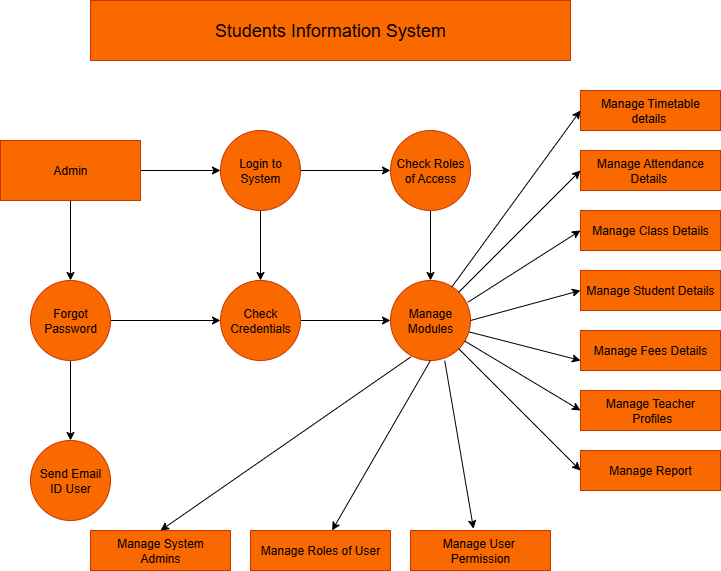

The diagram above was exported from draw.io. Its source (the exported page's mxGraphModel, read from the mxfile embedded in the PNG):
<mxGraphModel dx="273" dy="596" grid="1" gridSize="10" guides="1" tooltips="1" connect="1" arrows="1" fold="1" page="1" pageScale="1" pageWidth="850" pageHeight="1100" math="0" shadow="0">
  <root>
    <mxCell id="0" />
    <mxCell id="1" parent="0" />
    <mxCell id="GfXKmVAjkf1PjS6CAbwU-22" value="" style="edgeStyle=orthogonalEdgeStyle;rounded=0;orthogonalLoop=1;jettySize=auto;html=1;" parent="1" source="GfXKmVAjkf1PjS6CAbwU-2" target="GfXKmVAjkf1PjS6CAbwU-3" edge="1">
      <mxGeometry relative="1" as="geometry" />
    </mxCell>
    <mxCell id="GfXKmVAjkf1PjS6CAbwU-24" value="" style="edgeStyle=orthogonalEdgeStyle;rounded=0;orthogonalLoop=1;jettySize=auto;html=1;" parent="1" source="GfXKmVAjkf1PjS6CAbwU-2" target="GfXKmVAjkf1PjS6CAbwU-4" edge="1">
      <mxGeometry relative="1" as="geometry" />
    </mxCell>
    <mxCell id="GfXKmVAjkf1PjS6CAbwU-2" value="Login to System" style="ellipse;whiteSpace=wrap;html=1;aspect=fixed;fillColor=#fa6800;fontColor=#000000;strokeColor=#C73500;" parent="1" vertex="1">
      <mxGeometry x="290" y="150" width="80" height="80" as="geometry" />
    </mxCell>
    <mxCell id="GfXKmVAjkf1PjS6CAbwU-23" value="" style="edgeStyle=orthogonalEdgeStyle;rounded=0;orthogonalLoop=1;jettySize=auto;html=1;" parent="1" source="GfXKmVAjkf1PjS6CAbwU-3" target="GfXKmVAjkf1PjS6CAbwU-7" edge="1">
      <mxGeometry relative="1" as="geometry" />
    </mxCell>
    <mxCell id="GfXKmVAjkf1PjS6CAbwU-3" value="Check Roles of Access" style="ellipse;whiteSpace=wrap;html=1;aspect=fixed;fillColor=#fa6800;fontColor=#000000;strokeColor=#C73500;" parent="1" vertex="1">
      <mxGeometry x="460" y="150" width="80" height="80" as="geometry" />
    </mxCell>
    <mxCell id="GfXKmVAjkf1PjS6CAbwU-21" value="" style="edgeStyle=orthogonalEdgeStyle;rounded=0;orthogonalLoop=1;jettySize=auto;html=1;" parent="1" source="GfXKmVAjkf1PjS6CAbwU-4" target="GfXKmVAjkf1PjS6CAbwU-7" edge="1">
      <mxGeometry relative="1" as="geometry" />
    </mxCell>
    <mxCell id="GfXKmVAjkf1PjS6CAbwU-4" value="Check Credentials" style="ellipse;whiteSpace=wrap;html=1;aspect=fixed;fillColor=#fa6800;fontColor=#000000;strokeColor=#C73500;" parent="1" vertex="1">
      <mxGeometry x="290" y="300" width="80" height="80" as="geometry" />
    </mxCell>
    <mxCell id="GfXKmVAjkf1PjS6CAbwU-19" value="" style="edgeStyle=orthogonalEdgeStyle;rounded=0;orthogonalLoop=1;jettySize=auto;html=1;" parent="1" source="GfXKmVAjkf1PjS6CAbwU-5" target="GfXKmVAjkf1PjS6CAbwU-6" edge="1">
      <mxGeometry relative="1" as="geometry" />
    </mxCell>
    <mxCell id="GfXKmVAjkf1PjS6CAbwU-20" value="" style="edgeStyle=orthogonalEdgeStyle;rounded=0;orthogonalLoop=1;jettySize=auto;html=1;" parent="1" source="GfXKmVAjkf1PjS6CAbwU-5" target="GfXKmVAjkf1PjS6CAbwU-4" edge="1">
      <mxGeometry relative="1" as="geometry" />
    </mxCell>
    <mxCell id="GfXKmVAjkf1PjS6CAbwU-5" value="Forgot&lt;div&gt;Password&lt;/div&gt;" style="ellipse;whiteSpace=wrap;html=1;aspect=fixed;fillColor=#fa6800;fontColor=#000000;strokeColor=#C73500;" parent="1" vertex="1">
      <mxGeometry x="100" y="300" width="80" height="80" as="geometry" />
    </mxCell>
    <mxCell id="GfXKmVAjkf1PjS6CAbwU-6" value="Send Email&lt;div&gt;ID User&lt;/div&gt;" style="ellipse;whiteSpace=wrap;html=1;aspect=fixed;fillColor=#fa6800;fontColor=#000000;strokeColor=#C73500;" parent="1" vertex="1">
      <mxGeometry x="100" y="460" width="80" height="80" as="geometry" />
    </mxCell>
    <mxCell id="GfXKmVAjkf1PjS6CAbwU-7" value="Manage&lt;div&gt;Modules&lt;/div&gt;" style="ellipse;whiteSpace=wrap;html=1;aspect=fixed;fillColor=#fa6800;fontColor=#000000;strokeColor=#C73500;" parent="1" vertex="1">
      <mxGeometry x="460" y="300" width="80" height="80" as="geometry" />
    </mxCell>
    <mxCell id="GfXKmVAjkf1PjS6CAbwU-17" value="" style="edgeStyle=orthogonalEdgeStyle;rounded=0;orthogonalLoop=1;jettySize=auto;html=1;" parent="1" source="GfXKmVAjkf1PjS6CAbwU-8" target="GfXKmVAjkf1PjS6CAbwU-2" edge="1">
      <mxGeometry relative="1" as="geometry" />
    </mxCell>
    <mxCell id="GfXKmVAjkf1PjS6CAbwU-18" value="" style="edgeStyle=orthogonalEdgeStyle;rounded=0;orthogonalLoop=1;jettySize=auto;html=1;" parent="1" source="GfXKmVAjkf1PjS6CAbwU-8" target="GfXKmVAjkf1PjS6CAbwU-5" edge="1">
      <mxGeometry relative="1" as="geometry" />
    </mxCell>
    <mxCell id="GfXKmVAjkf1PjS6CAbwU-8" value="Admin" style="rounded=0;whiteSpace=wrap;html=1;fillColor=#fa6800;fontColor=#000000;strokeColor=#C73500;" parent="1" vertex="1">
      <mxGeometry x="70" y="160" width="140" height="60" as="geometry" />
    </mxCell>
    <mxCell id="GfXKmVAjkf1PjS6CAbwU-10" value="&lt;font style=&quot;font-size: 18px;&quot;&gt;Students Information System&lt;/font&gt;" style="rounded=0;whiteSpace=wrap;html=1;fillColor=#fa6800;fontColor=#000000;strokeColor=#C73500;" parent="1" vertex="1">
      <mxGeometry x="160" y="20" width="480" height="60" as="geometry" />
    </mxCell>
    <mxCell id="GfXKmVAjkf1PjS6CAbwU-11" value="Manage Timetable details&amp;nbsp;" style="rounded=0;whiteSpace=wrap;html=1;fillColor=#fa6800;fontColor=#000000;strokeColor=#C73500;" parent="1" vertex="1">
      <mxGeometry x="650" y="110" width="140" height="40" as="geometry" />
    </mxCell>
    <mxCell id="GfXKmVAjkf1PjS6CAbwU-12" value="Manage Attendance Details&lt;span style=&quot;background-color: transparent; color: light-dark(rgb(0, 0, 0), rgb(237, 237, 237));&quot;&gt;&amp;nbsp;&lt;/span&gt;" style="rounded=0;whiteSpace=wrap;html=1;fillColor=#fa6800;fontColor=#000000;strokeColor=#C73500;" parent="1" vertex="1">
      <mxGeometry x="650" y="170" width="140" height="40" as="geometry" />
    </mxCell>
    <mxCell id="GfXKmVAjkf1PjS6CAbwU-13" value="Manage Class Details" style="rounded=0;whiteSpace=wrap;html=1;fillColor=#fa6800;fontColor=#000000;strokeColor=#C73500;" parent="1" vertex="1">
      <mxGeometry x="650" y="230" width="140" height="40" as="geometry" />
    </mxCell>
    <mxCell id="GfXKmVAjkf1PjS6CAbwU-14" value="Manage Student Details" style="rounded=0;whiteSpace=wrap;html=1;fillColor=#fa6800;fontColor=#000000;strokeColor=#C73500;" parent="1" vertex="1">
      <mxGeometry x="650" y="290" width="140" height="40" as="geometry" />
    </mxCell>
    <mxCell id="GfXKmVAjkf1PjS6CAbwU-15" value="Manage Fees Details" style="rounded=0;whiteSpace=wrap;html=1;fillColor=#fa6800;fontColor=#000000;strokeColor=#C73500;" parent="1" vertex="1">
      <mxGeometry x="650" y="350" width="140" height="40" as="geometry" />
    </mxCell>
    <mxCell id="GfXKmVAjkf1PjS6CAbwU-16" value="Manage Teacher&lt;div&gt;&amp;nbsp;Profiles&lt;/div&gt;" style="rounded=0;whiteSpace=wrap;html=1;fillColor=#fa6800;fontColor=#000000;strokeColor=#C73500;" parent="1" vertex="1">
      <mxGeometry x="650" y="410" width="140" height="40" as="geometry" />
    </mxCell>
    <mxCell id="GfXKmVAjkf1PjS6CAbwU-26" value="" style="endArrow=classic;html=1;rounded=0;entryX=0;entryY=0.5;entryDx=0;entryDy=0;exitX=0.765;exitY=0.083;exitDx=0;exitDy=0;exitPerimeter=0;" parent="1" source="GfXKmVAjkf1PjS6CAbwU-7" target="GfXKmVAjkf1PjS6CAbwU-11" edge="1">
      <mxGeometry width="50" height="50" relative="1" as="geometry">
        <mxPoint x="520" y="300" as="sourcePoint" />
        <mxPoint x="570" y="260" as="targetPoint" />
      </mxGeometry>
    </mxCell>
    <mxCell id="GfXKmVAjkf1PjS6CAbwU-28" value="" style="endArrow=classic;html=1;rounded=0;entryX=0;entryY=0.5;entryDx=0;entryDy=0;exitX=1;exitY=0;exitDx=0;exitDy=0;" parent="1" source="GfXKmVAjkf1PjS6CAbwU-7" target="GfXKmVAjkf1PjS6CAbwU-12" edge="1">
      <mxGeometry width="50" height="50" relative="1" as="geometry">
        <mxPoint x="530" y="320" as="sourcePoint" />
        <mxPoint x="580" y="270" as="targetPoint" />
      </mxGeometry>
    </mxCell>
    <mxCell id="GfXKmVAjkf1PjS6CAbwU-29" value="" style="endArrow=classic;html=1;rounded=0;entryX=0;entryY=0.5;entryDx=0;entryDy=0;exitX=0.965;exitY=0.273;exitDx=0;exitDy=0;exitPerimeter=0;" parent="1" source="GfXKmVAjkf1PjS6CAbwU-7" target="GfXKmVAjkf1PjS6CAbwU-13" edge="1">
      <mxGeometry width="50" height="50" relative="1" as="geometry">
        <mxPoint x="540" y="330" as="sourcePoint" />
        <mxPoint x="590" y="280" as="targetPoint" />
      </mxGeometry>
    </mxCell>
    <mxCell id="GfXKmVAjkf1PjS6CAbwU-30" value="" style="endArrow=classic;html=1;rounded=0;entryX=0;entryY=0.5;entryDx=0;entryDy=0;exitX=1;exitY=0.5;exitDx=0;exitDy=0;" parent="1" source="GfXKmVAjkf1PjS6CAbwU-7" target="GfXKmVAjkf1PjS6CAbwU-14" edge="1">
      <mxGeometry width="50" height="50" relative="1" as="geometry">
        <mxPoint x="540" y="350" as="sourcePoint" />
        <mxPoint x="590" y="300" as="targetPoint" />
        <Array as="points" />
      </mxGeometry>
    </mxCell>
    <mxCell id="GfXKmVAjkf1PjS6CAbwU-31" value="" style="endArrow=classic;html=1;rounded=0;exitX=0.985;exitY=0.643;exitDx=0;exitDy=0;exitPerimeter=0;entryX=0;entryY=0.75;entryDx=0;entryDy=0;" parent="1" source="GfXKmVAjkf1PjS6CAbwU-7" edge="1" target="GfXKmVAjkf1PjS6CAbwU-15">
      <mxGeometry width="50" height="50" relative="1" as="geometry">
        <mxPoint x="600" y="440" as="sourcePoint" />
        <mxPoint x="650" y="390" as="targetPoint" />
      </mxGeometry>
    </mxCell>
    <mxCell id="GfXKmVAjkf1PjS6CAbwU-32" value="" style="endArrow=classic;html=1;rounded=0;entryX=0;entryY=0.5;entryDx=0;entryDy=0;" parent="1" source="GfXKmVAjkf1PjS6CAbwU-7" edge="1" target="GfXKmVAjkf1PjS6CAbwU-16">
      <mxGeometry width="50" height="50" relative="1" as="geometry">
        <mxPoint x="600" y="510" as="sourcePoint" />
        <mxPoint x="650" y="460" as="targetPoint" />
      </mxGeometry>
    </mxCell>
    <mxCell id="tjyl193lQ-pizMxc08Tn-1" value="Manage Report" style="rounded=0;whiteSpace=wrap;html=1;fillColor=#fa6800;fontColor=#000000;strokeColor=#C73500;" vertex="1" parent="1">
      <mxGeometry x="650" y="470" width="140" height="40" as="geometry" />
    </mxCell>
    <mxCell id="tjyl193lQ-pizMxc08Tn-2" value="" style="endArrow=classic;html=1;rounded=0;exitX=1;exitY=1;exitDx=0;exitDy=0;entryX=0;entryY=0.5;entryDx=0;entryDy=0;" edge="1" parent="1" source="GfXKmVAjkf1PjS6CAbwU-7" target="tjyl193lQ-pizMxc08Tn-1">
      <mxGeometry width="50" height="50" relative="1" as="geometry">
        <mxPoint x="540" y="340" as="sourcePoint" />
        <mxPoint x="590" y="290" as="targetPoint" />
      </mxGeometry>
    </mxCell>
    <mxCell id="tjyl193lQ-pizMxc08Tn-3" value="Manage Roles of User" style="rounded=0;whiteSpace=wrap;html=1;fillColor=#fa6800;fontColor=#000000;strokeColor=#C73500;" vertex="1" parent="1">
      <mxGeometry x="320" y="550" width="140" height="40" as="geometry" />
    </mxCell>
    <mxCell id="tjyl193lQ-pizMxc08Tn-4" value="Manage User&amp;nbsp;&lt;div&gt;Permission&lt;/div&gt;" style="rounded=0;whiteSpace=wrap;html=1;fillColor=#fa6800;fontColor=#000000;strokeColor=#C73500;" vertex="1" parent="1">
      <mxGeometry x="480" y="550" width="140" height="40" as="geometry" />
    </mxCell>
    <mxCell id="tjyl193lQ-pizMxc08Tn-5" value="Manage System&lt;div&gt;Admins&lt;/div&gt;" style="rounded=0;whiteSpace=wrap;html=1;fillColor=#fa6800;fontColor=#000000;strokeColor=#C73500;" vertex="1" parent="1">
      <mxGeometry x="160" y="550" width="140" height="40" as="geometry" />
    </mxCell>
    <mxCell id="tjyl193lQ-pizMxc08Tn-6" value="" style="endArrow=classic;html=1;rounded=0;entryX=0.45;entryY=-0.045;entryDx=0;entryDy=0;entryPerimeter=0;exitX=0.678;exitY=1.003;exitDx=0;exitDy=0;exitPerimeter=0;" edge="1" parent="1" source="GfXKmVAjkf1PjS6CAbwU-7" target="tjyl193lQ-pizMxc08Tn-4">
      <mxGeometry width="50" height="50" relative="1" as="geometry">
        <mxPoint x="290" y="520" as="sourcePoint" />
        <mxPoint x="340" y="470" as="targetPoint" />
      </mxGeometry>
    </mxCell>
    <mxCell id="tjyl193lQ-pizMxc08Tn-7" value="" style="endArrow=classic;html=1;rounded=0;entryX=0.5;entryY=0;entryDx=0;entryDy=0;exitX=0.257;exitY=0.953;exitDx=0;exitDy=0;exitPerimeter=0;" edge="1" parent="1" source="GfXKmVAjkf1PjS6CAbwU-7" target="tjyl193lQ-pizMxc08Tn-5">
      <mxGeometry width="50" height="50" relative="1" as="geometry">
        <mxPoint x="340" y="430" as="sourcePoint" />
        <mxPoint x="110" y="410" as="targetPoint" />
      </mxGeometry>
    </mxCell>
    <mxCell id="tjyl193lQ-pizMxc08Tn-8" value="" style="endArrow=classic;html=1;rounded=0;exitX=0.5;exitY=1;exitDx=0;exitDy=0;" edge="1" parent="1" source="GfXKmVAjkf1PjS6CAbwU-7" target="tjyl193lQ-pizMxc08Tn-3">
      <mxGeometry width="50" height="50" relative="1" as="geometry">
        <mxPoint x="400" y="510" as="sourcePoint" />
        <mxPoint x="450" y="460" as="targetPoint" />
      </mxGeometry>
    </mxCell>
  </root>
</mxGraphModel>